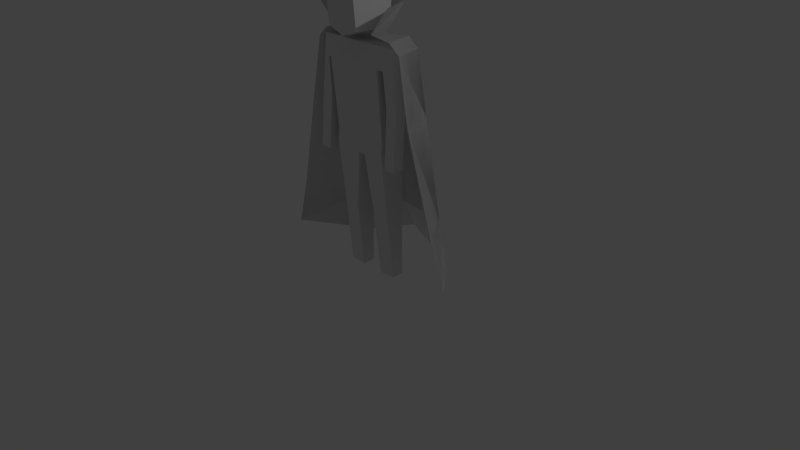 # Source: player.blend  (saved by Blender 2.73.0; exported with 4.5.12 LTS)
import bpy
from mathutils import Matrix  # noqa: F401  (used for matrix-valued properties, if any)

bpy.ops.wm.read_factory_settings(use_empty=True)
scene = bpy.context.scene
scene.name = 'Scene'

# ---- collections
col_collection_1 = bpy.data.collections.new('Collection 1'); scene.collection.children.link(col_collection_1)

# ---- materials (node trees are filled in below, after node groups)
mat_material = bpy.data.materials.new('Material')
mat_material.alpha_threshold = 0.0
mat_material.use_transparent_shadow = False
mat_material.roughness = 0.5
mat_material.line_color = (0.0, 0.0, 0.0, 1.0)

# ---- material node trees

# ---- world
world_world = bpy.data.worlds.new('World'); scene.world = world_world
world_world.color = (0.05088, 0.05088, 0.05088)
world_world.use_sun_shadow = False
world_world.sun_shadow_jitter_overblur = 0.0
world_world.cycles.sampling_method = 'MANUAL'
world_world.cycles.sample_map_resolution = 256

# ---- cameras
cam_camera = bpy.data.cameras.new('Camera')
cam_camera.clip_end = 100.0
cam_camera.lens = 35.0
cam_camera.sensor_width = 32.0
cam_camera.sensor_height = 18.0
cam_camera.ortho_scale = 7.314
cam_camera.dof.focus_distance = 0.0
cam_camera.dof.aperture_fstop = 128.0

# ---- lights
light_lamp = bpy.data.lights.new('Lamp', 'POINT')
light_lamp.transmission_factor = 0.0
light_lamp.cutoff_distance = 30.0
light_lamp.energy = 100.0
light_lamp.shadow_buffer_clip_start = 1.001
light_lamp.shadow_soft_size = 0.1
light_lamp.shadow_maximum_resolution = 0.006
light_lamp.use_absolute_resolution = True
light_lamp.cycles.use_multiple_importance_sampling = False

# ---- meshes
me_cube_001 = bpy.data.meshes.new('Cube.001')
me_cube_001.from_pydata([(0.7398, 0.685, -0.1577), (0.7629, -0.8257, -0.2987), (0.3697, 0.7316, 0.8987), (0.3569, -0.7693, 0.9453), (0.4503, -1.375, 1.116), (0.4524, 0.9607, 1.185), (0.4493, -1.397, 1.583), (0.452, 1.291, 1.534), (1.225, -0.01018, 0.0804), (1.265, -0.7595, 0.1011), (0.9547, -0.738, 0.1317), (0.9408, -0.07705, 0.06134), (1.274, -0.5499, -0.6506), (1.272, -1.217, -0.6389), (0.9806, -1.215, -0.6473), (0.9828, -0.5474, -0.659), (0.7557, 0.6321, -0.6698), (0.7659, -0.94, -0.5029), (0.0987, -0.8049, -0.6061), (0.08853, 0.7672, -0.7729), (0.7559, 0.03719, -2.377), (0.7674, -0.6962, -2.374), (0.3159, -0.73, -2.382), (0.3044, 0.003324, -2.384), (0.7347, 0.3284, -1.436), (0.7458, -0.825, -1.428), (0.2943, -0.8589, -1.435), (0.2832, 0.2945, -1.444), (0.5504, 0.5188, 1.005), (0.7826, 1.342, 1.377), (0.5744, -0.6573, 1.046), (1.203, -0.721, 1.429), (0.9125, 1.219, 0.9608), (1.055, -0.491, 0.9889), (1.135, 1.695, -0.1144), (1.644, -0.815, -0.01322), (1.329, 1.931, -1.629), (2.296, -0.9941, -1.422), (1.437, 2.406, -2.357), (2.682, -1.096, -2.101), (0.4515, -0.2192, 1.073), (0.4504, 0.02712, 1.708), (0.0, 0.6806, -0.1697), (0.0, -0.9477, -0.3089), (0.0, 0.7297, 0.9039), (0.0, -0.8434, 0.9516), (0.0, -0.9113, -0.5643), (0.0, 0.7784, -0.733), (0.0, 0.7623, 1.018), (0.0, 2.086, 1.365), (0.0, 1.529, 0.8952), (0.0, 1.953, -0.114), (0.0, 2.292, -1.63), (0.0, 2.779, -2.038), (0.0, -1.397, 1.025), (0.0, 0.9386, 1.094), (0.0, -1.385, 1.618), (0.0, 1.303, 1.569), (0.0, 0.03902, 1.743), (0.0, -0.2413, 0.9814), (1.119, 0.6228, 0.8539), (1.132, -0.4319, 0.9072), (0.9237, -0.7528, 0.6347), (0.8928, 0.5584, 0.6007), (0.7618, 0.855, 0.5669), (0.7862, -0.8671, 0.6428), (0.0, 0.8784, 0.6588), (0.0, -1.137, 0.6133), (1.347, -0.4719, 0.8539), (1.124, 1.353, 0.81), (0.0, 1.887, 0.6542), (0.5504, 0.5188, 1.005), (0.7826, 1.342, 1.377), (0.5744, -0.6573, 1.046), (1.203, -0.721, 1.429), (0.9125, 1.219, 0.9608), (1.055, -0.491, 0.9889), (1.135, 1.695, -0.1144), (1.644, -0.815, -0.01322), (1.329, 1.931, -1.629), (2.296, -0.9941, -1.422), (1.437, 2.406, -2.357), (2.682, -1.096, -2.101), (0.0, 0.7623, 1.018), (0.0, 2.086, 1.365), (0.0, 1.529, 0.8952), (0.0, 1.953, -0.114), (0.0, 2.292, -1.63), (0.0, 2.779, -2.038), (1.347, -0.4719, 0.8539), (1.124, 1.353, 0.81), (0.0, 1.887, 0.6542)], [], [(55, 57, 7, 5), (41, 40, 5, 7), (65, 62, 61, 3), (2, 60, 63, 64), (64, 63, 62, 65), (60, 8, 11, 63), (12, 13, 14, 15), (8, 12, 15, 11), (11, 15, 14, 10), (10, 14, 13, 9), (1, 17, 16, 0), (16, 24, 27, 19), (19, 27, 26, 18), (18, 26, 25, 17), (20, 21, 22, 23), (20, 24, 25, 21), (21, 25, 26, 22), (22, 26, 27, 23), (24, 20, 23, 27), (42, 0, 16, 19, 47), (17, 25, 24, 16), (48, 49, 29, 28), (29, 31, 30, 28), (30, 33, 32, 28), (68, 35, 34, 69), (35, 37, 36, 34), (36, 37, 39, 38), (52, 36, 38, 53), (6, 4, 40, 41), (9, 13, 12, 8), (46, 47, 19, 18), (64, 0, 42, 66), (65, 3, 45, 67), (2, 44, 45, 3), (17, 1, 43, 46, 18), (34, 36, 52, 51), (69, 34, 51, 70), (28, 32, 50, 48), (4, 54, 59, 40), (6, 41, 58, 56), (4, 6, 56, 54), (41, 7, 57, 58), (40, 59, 55, 5), (10, 62, 63, 11), (9, 61, 62, 10), (8, 60, 61, 9), (1, 65, 67, 43), (2, 64, 66, 44), (0, 64, 65, 1), (3, 61, 60, 2), (32, 69, 70, 50), (33, 68, 69, 32), (83, 71, 72, 84), (72, 71, 73, 74), (73, 71, 75, 76), (89, 90, 77, 78), (78, 77, 79, 80), (79, 81, 82, 80), (87, 88, 81, 79), (77, 86, 87, 79), (90, 91, 86, 77), (71, 83, 85, 75), (75, 85, 91, 90), (76, 75, 90, 89)])
me_cube_001.materials.append(mat_material)
me_cube_001.use_remesh_preserve_volume = False
me_cube_001.use_remesh_preserve_attributes = False
me_cube_001.use_mirror_vertex_groups = False
me_cube_001.update()

# ---- objects
ob_cube_001 = bpy.data.objects.new('Cube.001', me_cube_001)
ob_lamp = bpy.data.objects.new('Lamp', light_lamp)
ob_camera = bpy.data.objects.new('Camera', cam_camera)

# ---- transforms, parenting, visibility, modifiers, constraints
ob_cube_001.location = (-0.005401, 0.002158, 1.984)
ob_cube_001.rotation_euler = (0.06457, 0.001075, 0.0023)
ob_cube_001.scale = (0.5059, 0.2196, 0.9119)
ob_cube_001.lock_rotations_4d = False
ob_cube_001.empty_display_type = 'ARROWS'
ob_cube_001.lineart.crease_threshold = 0.0
_m = ob_cube_001.modifiers.new('Mirror', 'MIRROR')
_m.use_clip = True
ob_lamp.location = (4.471, 1.334, 5.904)
ob_lamp.rotation_euler = (0.6503, 0.05522, 1.866)
ob_lamp.lock_rotations_4d = False
ob_lamp.empty_display_type = 'ARROWS'
ob_lamp.color = (0.0, 0.0, 0.0, 0.0)
ob_lamp.lineart.crease_threshold = 0.0
ob_camera.location = (7.481, -6.508, 5.344)
ob_camera.rotation_euler = (1.109, 0.01082, 0.8149)
ob_camera.lock_rotations_4d = False
ob_camera.empty_display_type = 'ARROWS'
ob_camera.color = (0.0, 0.0, 0.0, 0.0)
ob_camera.display_type = 'WIRE'
ob_camera.lineart.crease_threshold = 0.0

# ---- collection membership
col_collection_1.objects.link(ob_cube_001)
col_collection_1.objects.link(ob_lamp)
col_collection_1.objects.link(ob_camera)

# ---- scene / render settings (as saved in the file)
scene.camera = ob_camera
scene.frame_start = 1; scene.frame_end = 250; scene.frame_set(1)
scene.render.engine = 'BLENDER_EEVEE_NEXT'
scene.render.resolution_percentage = 50
scene.render.dither_intensity = 0.0
scene.cycles.use_denoising = False
scene.cycles.samples = 10
scene.cycles.sampling_pattern = 'TABULATED_SOBOL'
scene.cycles.light_sampling_threshold = 0.0
scene.cycles.use_adaptive_sampling = False
scene.cycles.use_light_tree = False
scene.cycles.blur_glossy = 0.0
scene.cycles.pixel_filter_type = 'GAUSSIAN'
scene.cycles.sample_clamp_indirect = 0.0
scene.view_settings.view_transform = 'Standard'
bpy.context.view_layer.update()
